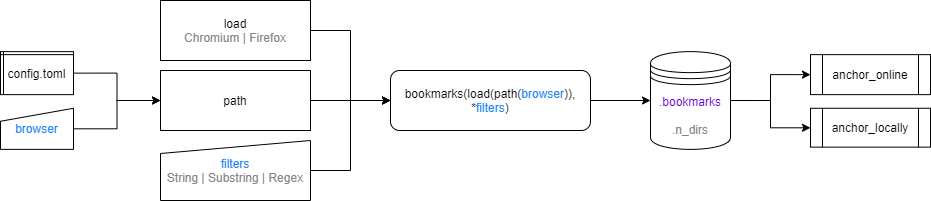

The diagram above was exported from draw.io. Its source (the exported page's mxGraphModel, read from the mxfile embedded in the PNG):
<mxGraphModel dx="1089" dy="746" grid="1" gridSize="10" guides="1" tooltips="1" connect="1" arrows="1" fold="1" page="1" pageScale="1" pageWidth="1100" pageHeight="850" math="0" shadow="0">
  <root>
    <mxCell id="0" />
    <mxCell id="1" parent="0" />
    <mxCell id="iTu5B1rpkPpTJwc32UIt-19" style="edgeStyle=orthogonalEdgeStyle;rounded=0;orthogonalLoop=1;jettySize=auto;html=1;exitX=1;exitY=0.5;exitDx=0;exitDy=0;entryX=0;entryY=0.5;entryDx=0;entryDy=0;" parent="1" source="iTu5B1rpkPpTJwc32UIt-1" target="iTu5B1rpkPpTJwc32UIt-18" edge="1">
      <mxGeometry relative="1" as="geometry" />
    </mxCell>
    <mxCell id="iTu5B1rpkPpTJwc32UIt-1" value="bookmarks(load(path(&lt;font color=&quot;#2587f7&quot;&gt;browser&lt;/font&gt;)),&lt;br&gt;*&lt;font color=&quot;#2587f7&quot;&gt;filters&lt;/font&gt;)" style="rounded=1;whiteSpace=wrap;html=1;align=center;" parent="1" vertex="1">
      <mxGeometry x="480" y="270" width="200" height="60" as="geometry" />
    </mxCell>
    <mxCell id="iTu5B1rpkPpTJwc32UIt-9" style="edgeStyle=orthogonalEdgeStyle;rounded=0;orthogonalLoop=1;jettySize=auto;html=1;exitX=1;exitY=0.5;exitDx=0;exitDy=0;entryX=0;entryY=0.5;entryDx=0;entryDy=0;" parent="1" source="iTu5B1rpkPpTJwc32UIt-2" target="iTu5B1rpkPpTJwc32UIt-1" edge="1">
      <mxGeometry relative="1" as="geometry" />
    </mxCell>
    <mxCell id="iTu5B1rpkPpTJwc32UIt-2" value="load&lt;br&gt;&lt;font color=&quot;#858585&quot;&gt;Chromium | Firefox&lt;/font&gt;" style="rounded=0;whiteSpace=wrap;html=1;" parent="1" vertex="1">
      <mxGeometry x="250" y="200" width="150" height="60" as="geometry" />
    </mxCell>
    <mxCell id="iTu5B1rpkPpTJwc32UIt-8" style="edgeStyle=orthogonalEdgeStyle;rounded=0;orthogonalLoop=1;jettySize=auto;html=1;exitX=1;exitY=0.5;exitDx=0;exitDy=0;entryX=0;entryY=0.5;entryDx=0;entryDy=0;" parent="1" source="iTu5B1rpkPpTJwc32UIt-3" target="iTu5B1rpkPpTJwc32UIt-1" edge="1">
      <mxGeometry relative="1" as="geometry" />
    </mxCell>
    <mxCell id="iTu5B1rpkPpTJwc32UIt-3" value="path" style="rounded=0;whiteSpace=wrap;html=1;" parent="1" vertex="1">
      <mxGeometry x="250" y="270" width="150" height="60" as="geometry" />
    </mxCell>
    <mxCell id="iTu5B1rpkPpTJwc32UIt-5" style="edgeStyle=orthogonalEdgeStyle;rounded=0;orthogonalLoop=1;jettySize=auto;html=1;exitX=1;exitY=0.5;exitDx=0;exitDy=0;entryX=0;entryY=0.5;entryDx=0;entryDy=0;" parent="1" source="iTu5B1rpkPpTJwc32UIt-4" target="iTu5B1rpkPpTJwc32UIt-3" edge="1">
      <mxGeometry relative="1" as="geometry" />
    </mxCell>
    <mxCell id="iTu5B1rpkPpTJwc32UIt-4" value="&lt;font color=&quot;#2587f7&quot;&gt;browser&lt;/font&gt;" style="shape=manualInput;whiteSpace=wrap;html=1;size=13;" parent="1" vertex="1">
      <mxGeometry x="90" y="307.76" width="73" height="41.12" as="geometry" />
    </mxCell>
    <mxCell id="iTu5B1rpkPpTJwc32UIt-7" style="edgeStyle=orthogonalEdgeStyle;rounded=0;orthogonalLoop=1;jettySize=auto;html=1;exitX=1;exitY=0.5;exitDx=0;exitDy=0;entryX=0;entryY=0.5;entryDx=0;entryDy=0;" parent="1" source="iTu5B1rpkPpTJwc32UIt-6" target="iTu5B1rpkPpTJwc32UIt-3" edge="1">
      <mxGeometry relative="1" as="geometry" />
    </mxCell>
    <mxCell id="iTu5B1rpkPpTJwc32UIt-6" value="config.toml" style="shape=internalStorage;whiteSpace=wrap;html=1;backgroundOutline=1;dx=3;dy=3;align=center;" parent="1" vertex="1">
      <mxGeometry x="90" y="251.13" width="73" height="43" as="geometry" />
    </mxCell>
    <mxCell id="iTu5B1rpkPpTJwc32UIt-16" style="edgeStyle=orthogonalEdgeStyle;rounded=0;orthogonalLoop=1;jettySize=auto;html=1;exitX=1;exitY=0.5;exitDx=0;exitDy=0;entryX=0;entryY=0.5;entryDx=0;entryDy=0;" parent="1" source="iTu5B1rpkPpTJwc32UIt-14" target="iTu5B1rpkPpTJwc32UIt-1" edge="1">
      <mxGeometry relative="1" as="geometry" />
    </mxCell>
    <mxCell id="iTu5B1rpkPpTJwc32UIt-14" value="&lt;span style=&quot;color: rgba(0 , 0 , 0 , 0) ; font-family: monospace ; font-size: 0px&quot;&gt;%3CmxGraphModel%3E%3Croot%3E%3CmxCell%20id%3D%220%22%2F%3E%3CmxCell%20id%3D%221%22%20parent%3D%220%22%2F%3E%3CmxCell%20id%3D%222%22%20value%3D%22%26lt%3Bfont%20color%3D%26quot%3B%232587f7%26quot%3B%26gt%3Bbrowser%26lt%3B%2Ffont%26gt%3B%22%20style%3D%22shape%3DmanualInput%3BwhiteSpace%3Dwrap%3Bhtml%3D1%3Bsize%3D13%3B%22%20vertex%3D%221%22%20parent%3D%221%22%3E%3CmxGeometry%20x%3D%2290%22%20y%3D%22313%22%20width%3D%2273%22%20height%3D%2250%22%20as%3D%22geometry%22%2F%3E%3C%2FmxCell%3E%3C%2Froot%3E%3C%2FmxGraphModel%&lt;/span&gt;&lt;font color=&quot;#2587f7&quot;&gt;&lt;span style=&quot;font-family: monospace ; font-size: 0px&quot;&gt;3E&lt;/span&gt;filters&lt;/font&gt;&lt;br&gt;&lt;font color=&quot;#858585&quot;&gt;String | Substring | Regex&lt;/font&gt;" style="shape=manualInput;whiteSpace=wrap;html=1;size=13;" parent="1" vertex="1">
      <mxGeometry x="250" y="340" width="150" height="60" as="geometry" />
    </mxCell>
    <mxCell id="iTu5B1rpkPpTJwc32UIt-20" style="edgeStyle=orthogonalEdgeStyle;rounded=0;orthogonalLoop=1;jettySize=auto;html=1;exitX=1;exitY=0.5;exitDx=0;exitDy=0;" parent="1" source="iTu5B1rpkPpTJwc32UIt-18" target="iTu5B1rpkPpTJwc32UIt-21" edge="1">
      <mxGeometry relative="1" as="geometry">
        <mxPoint x="880" y="300" as="targetPoint" />
      </mxGeometry>
    </mxCell>
    <mxCell id="iTu5B1rpkPpTJwc32UIt-23" style="edgeStyle=orthogonalEdgeStyle;rounded=0;orthogonalLoop=1;jettySize=auto;html=1;exitX=1;exitY=0.5;exitDx=0;exitDy=0;entryX=0;entryY=0.5;entryDx=0;entryDy=0;" parent="1" source="iTu5B1rpkPpTJwc32UIt-18" target="iTu5B1rpkPpTJwc32UIt-22" edge="1">
      <mxGeometry relative="1" as="geometry" />
    </mxCell>
    <mxCell id="iTu5B1rpkPpTJwc32UIt-18" value="&lt;font color=&quot;#6600cc&quot;&gt;.bookmarks&lt;/font&gt;&lt;br&gt;&lt;br&gt;&lt;font color=&quot;#858585&quot;&gt;.n_dirs&lt;/font&gt;" style="shape=datastore;whiteSpace=wrap;html=1;align=center;" parent="1" vertex="1">
      <mxGeometry x="740" y="251.13" width="80" height="97.75" as="geometry" />
    </mxCell>
    <mxCell id="iTu5B1rpkPpTJwc32UIt-21" value="anchor_locally" style="shape=process;whiteSpace=wrap;html=1;backgroundOutline=1;" parent="1" vertex="1">
      <mxGeometry x="900" y="307.76" width="120" height="38.88" as="geometry" />
    </mxCell>
    <mxCell id="iTu5B1rpkPpTJwc32UIt-22" value="anchor_online" style="shape=process;whiteSpace=wrap;html=1;backgroundOutline=1;" parent="1" vertex="1">
      <mxGeometry x="900" y="254.13" width="120" height="40" as="geometry" />
    </mxCell>
  </root>
</mxGraphModel>